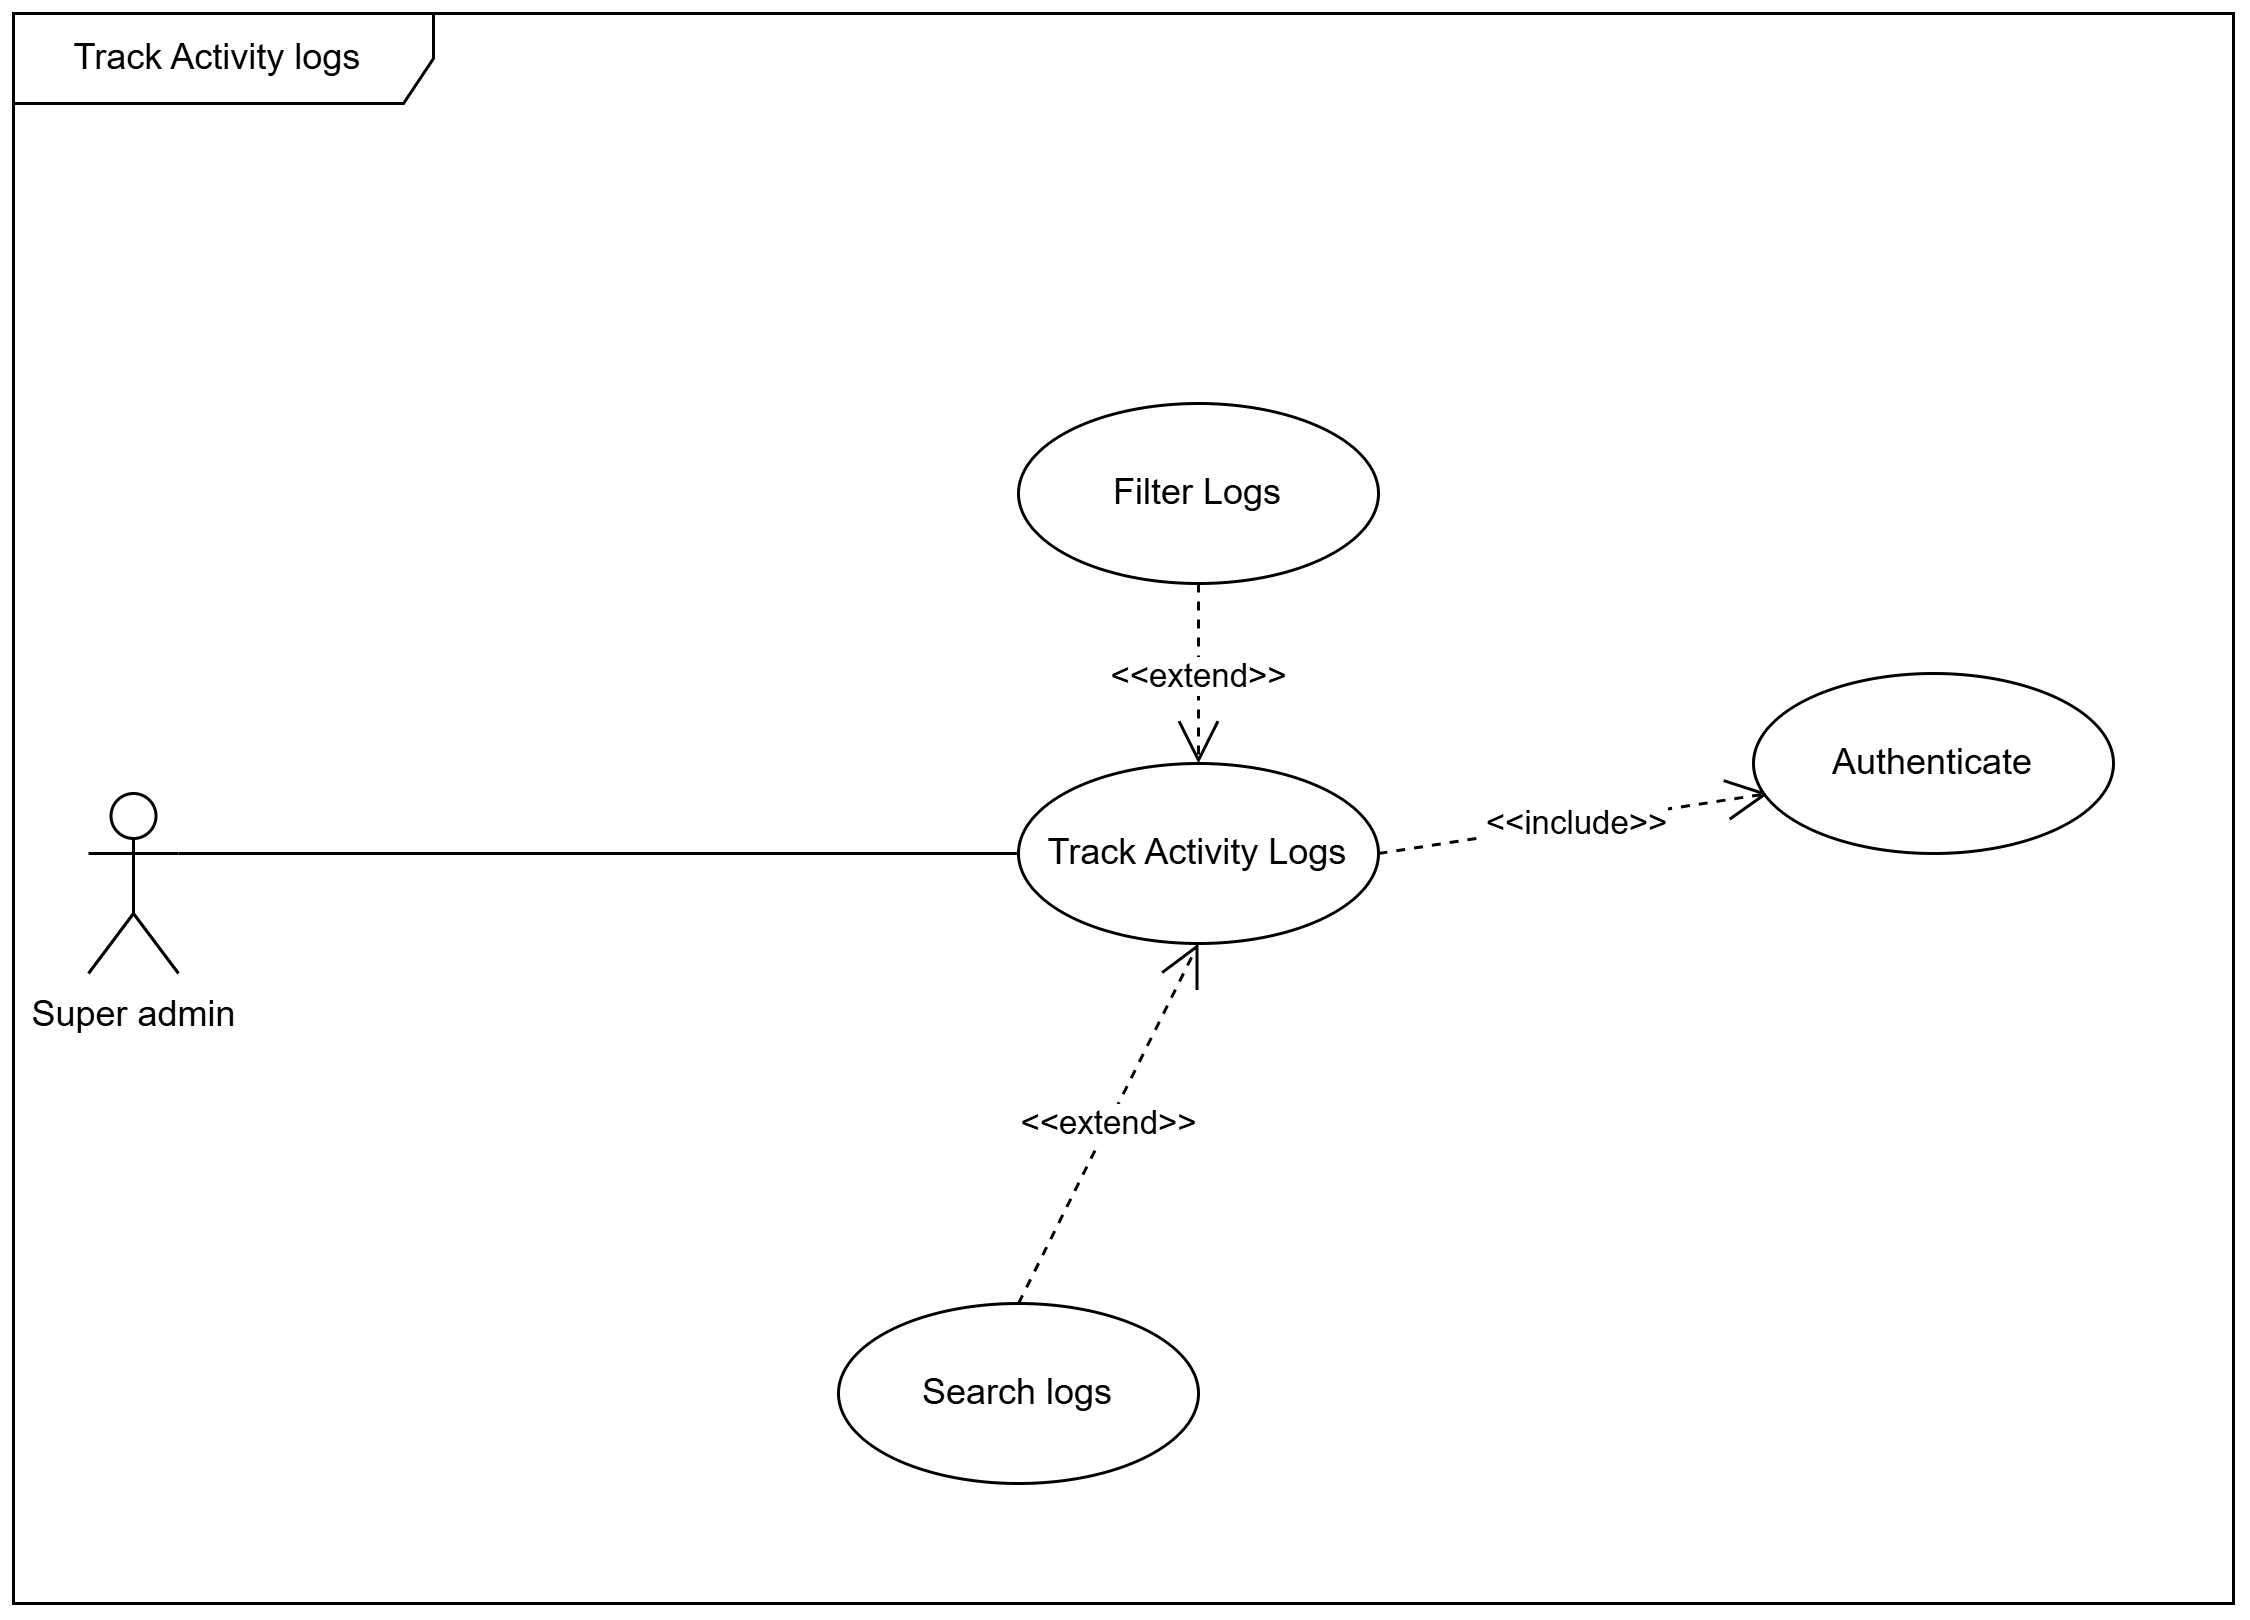

The diagram above was exported from draw.io. Its source (the exported page's mxGraphModel, read from the mxfile embedded in the PNG):
<mxGraphModel dx="1102" dy="167" grid="1" gridSize="10" guides="1" tooltips="1" connect="1" arrows="1" fold="1" page="1" pageScale="1" pageWidth="850" pageHeight="1100" math="0" shadow="0">
  <root>
    <mxCell id="0" />
    <mxCell id="1" parent="0" />
    <mxCell id="Ir5sO-vlXA95OzQCLs9C-509" parent="1" style="shape=umlFrame;whiteSpace=wrap;html=1;pointerEvents=0;width=140;height=30;" value="Track Activity logs&amp;nbsp;" vertex="1">
      <mxGeometry height="530" width="740" x="1740" y="1480" as="geometry" />
    </mxCell>
    <mxCell id="Ir5sO-vlXA95OzQCLs9C-510" parent="1" style="ellipse;whiteSpace=wrap;html=1;" value="Search logs" vertex="1">
      <mxGeometry height="60" width="120" x="2015" y="1910" as="geometry" />
    </mxCell>
    <mxCell id="Ir5sO-vlXA95OzQCLs9C-511" edge="1" parent="1" source="Ir5sO-vlXA95OzQCLs9C-514" style="endArrow=open;endSize=12;dashed=1;html=1;rounded=0;entryX=0;entryY=0.5;entryDx=0;entryDy=0;exitX=1;exitY=0.5;exitDx=0;exitDy=0;" value="&amp;lt;&amp;lt;include&amp;gt;&amp;gt;">
      <mxGeometry relative="1" width="160" as="geometry">
        <mxPoint x="1985" y="1700" as="sourcePoint" />
        <mxPoint x="2325" y="1740" as="targetPoint" />
      </mxGeometry>
    </mxCell>
    <mxCell id="Ir5sO-vlXA95OzQCLs9C-512" parent="1" style="ellipse;whiteSpace=wrap;html=1;" value="Filter Logs" vertex="1">
      <mxGeometry height="60" width="120" x="2075" y="1610" as="geometry" />
    </mxCell>
    <mxCell id="Ir5sO-vlXA95OzQCLs9C-513" edge="1" parent="1" source="Ir5sO-vlXA95OzQCLs9C-512" style="endArrow=open;endSize=12;dashed=1;html=1;rounded=0;entryX=0.5;entryY=0;entryDx=0;entryDy=0;exitX=0.5;exitY=1;exitDx=0;exitDy=0;" target="Ir5sO-vlXA95OzQCLs9C-514" value="&amp;lt;&amp;lt;extend&amp;gt;&amp;gt;">
      <mxGeometry relative="1" width="160" as="geometry">
        <mxPoint x="2135" y="1730" as="sourcePoint" />
        <mxPoint x="2280" y="1750" as="targetPoint" />
      </mxGeometry>
    </mxCell>
    <mxCell id="Ir5sO-vlXA95OzQCLs9C-514" parent="1" style="ellipse;whiteSpace=wrap;html=1;" value="Track Activity Logs" vertex="1">
      <mxGeometry height="60" width="120" x="2075" y="1730" as="geometry" />
    </mxCell>
    <mxCell id="Ir5sO-vlXA95OzQCLs9C-515" edge="1" parent="1" source="Ir5sO-vlXA95OzQCLs9C-510" style="endArrow=open;endSize=12;dashed=1;html=1;rounded=0;entryX=0.5;entryY=1;entryDx=0;entryDy=0;exitX=0.5;exitY=0;exitDx=0;exitDy=0;" target="Ir5sO-vlXA95OzQCLs9C-514" value="&amp;lt;&amp;lt;extend&amp;gt;&amp;gt;">
      <mxGeometry relative="1" width="160" as="geometry">
        <mxPoint x="2100" y="1770" as="sourcePoint" />
        <mxPoint x="2125" y="1860" as="targetPoint" />
      </mxGeometry>
    </mxCell>
    <mxCell id="Ir5sO-vlXA95OzQCLs9C-516" parent="1" style="shape=umlActor;verticalLabelPosition=bottom;verticalAlign=top;html=1;outlineConnect=0;" value="Super admin" vertex="1">
      <mxGeometry height="60" width="30" x="1765" y="1740" as="geometry" />
    </mxCell>
    <mxCell id="Ir5sO-vlXA95OzQCLs9C-517" edge="1" parent="1" source="Ir5sO-vlXA95OzQCLs9C-516" style="endArrow=none;html=1;rounded=0;entryX=0;entryY=0.5;entryDx=0;entryDy=0;exitX=1;exitY=0.3333333333333333;exitDx=0;exitDy=0;exitPerimeter=0;" target="Ir5sO-vlXA95OzQCLs9C-514">
      <mxGeometry height="50" relative="1" width="50" as="geometry">
        <mxPoint x="1940" y="1910" as="sourcePoint" />
        <mxPoint x="2215" y="1850" as="targetPoint" />
      </mxGeometry>
    </mxCell>
    <mxCell id="Ir5sO-vlXA95OzQCLs9C-540" parent="1" style="ellipse;whiteSpace=wrap;html=1;" value="Authenticate" vertex="1">
      <mxGeometry height="60" width="120" x="2320" y="1700" as="geometry" />
    </mxCell>
  </root>
</mxGraphModel>